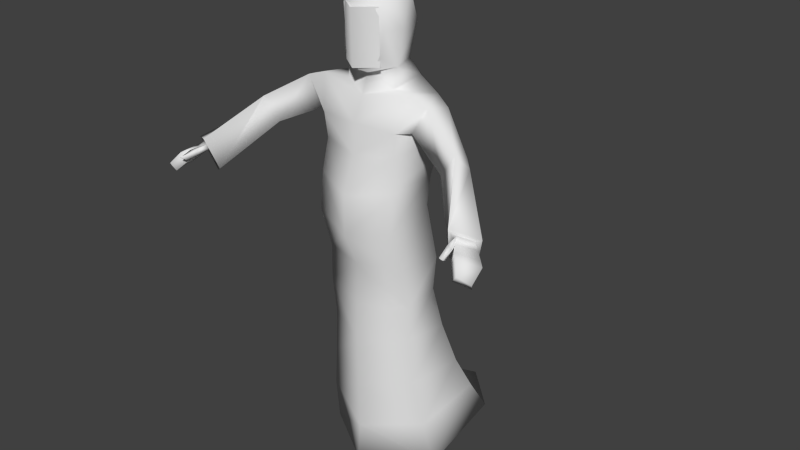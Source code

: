 # Source: drunk-lowpoly.blend  (saved by Blender 2.69.0; exported with 4.5.12 LTS)
import bpy
from mathutils import Matrix  # noqa: F401  (used for matrix-valued properties, if any)

bpy.ops.wm.read_factory_settings(use_empty=True)
scene = bpy.context.scene
scene.name = 'Scene'

# ---- collections
col_collection_1 = bpy.data.collections.new('Collection 1'); scene.collection.children.link(col_collection_1)

# ---- world
world_world = bpy.data.worlds.new('World'); scene.world = world_world
world_world.color = (0.05088, 0.05088, 0.05088)
world_world.use_sun_shadow = False
world_world.sun_shadow_jitter_overblur = 0.0
world_world.cycles.sampling_method = 'MANUAL'
world_world.cycles.sample_map_resolution = 256

# ---- meshes
me_plane_001 = bpy.data.meshes.new('Plane.001')
me_plane_001.from_pydata([(0.2416, -0.2254, 0.5011), (0.2821, -0.1947, 0.2706), (0.309, -0.1462, 0.02687), (0.2228, -0.2358, 0.7398), (0.2324, -0.2493, 0.9151), (0.2002, -0.2802, 1.121), (0.2059, -0.3364, 1.326), (0.2005, -0.3235, 1.512), (0.1897, -0.2943, 1.662), (0.2011, -0.3011, 1.78), (0.2439, -0.2474, 1.943), (0.3329, -0.2544, 1.912), (0.2473, -0.248, 1.779), (0.255, -0.08346, 1.911), (0.3556, -0.144, 1.891), (0.2797, -0.1465, 1.77), (0.2837, -0.08703, 1.735), (0.2544, -0.07984, 1.64), (0.2108, -0.07144, 1.518), (0.2003, -0.0804, 1.374), (0.2272, -0.04149, 1.102), (0.205, -0.03368, 0.9241), (0.2303, 0.008986, 0.7146), (0.2624, 0.08277, 0.4903), (0.2508, 0.231, 0.2599), (0.2592, 0.3532, 0.07049), (0.1329, -0.2063, 2.033), (0.1099, -0.09596, 2.043), (0.1279, -0.2194, 1.938), (0.1593, -0.08117, 1.973), (0.5398, -0.3373, 1.785), (0.4605, -0.3243, 1.677), (0.5455, -0.2623, 1.756), (0.4915, -0.2531, 1.681), (0.6943, -0.5779, 1.611), (0.6606, -0.5247, 1.455), (0.8044, -0.5048, 1.571), (0.748, -0.46, 1.401), (0.5783, -0.2885, 1.728), (0.5306, -0.292, 1.66), (0.1267, -0.06761, 2.204), (0.1188, -0.1017, 2.336), (0.1528, -0.1921, 2.197), (0.1192, -0.2031, 2.325), (0.09333, -0.2786, 2.286), (0.1084, -0.257, 2.195), (0.1037, -0.2666, 2.074), (0.09361, -0.2682, 2.037), (0.0937, -0.2745, 2.296), (0.7077, -0.5387, 1.572), (0.6991, -0.5408, 1.549), (0.7733, -0.5078, 1.556), (0.7499, -0.4871, 1.525), (0.7623, -0.6265, 1.553), (0.838, -0.5586, 1.517), (0.8159, -0.6824, 1.493), (0.8545, -0.6338, 1.447), (0.7131, -0.6032, 1.561), (0.7129, -0.6112, 1.535), (0.7344, -0.6833, 1.546), (0.722, -0.6637, 1.528), (0.7425, -0.6543, 1.524), (0.7347, -0.6163, 1.533), (0.7321, -0.5754, 1.561), (0.7496, -0.63, 1.504), (0.8077, -0.5599, 1.461), (0.8527, -0.6311, 1.429), (0.789, -0.6706, 1.459), (0.7476, -0.6766, 1.536), (0.7437, -0.6185, 1.556), (0.8018, -0.5294, 1.537), (0.716, -0.5683, 1.538), (0.7698, -0.5078, 1.506), (0.7842, -0.6449, 1.54), (0.8598, -0.577, 1.503), (-0.2416, -0.2254, 0.5011), (-0.2821, -0.1947, 0.2706), (-0.309, -0.1462, 0.02687), (-0.2228, -0.2358, 0.7398), (-0.2324, -0.2493, 0.9151), (-0.2002, -0.2802, 1.121), (-0.2059, -0.3364, 1.326), (-0.2005, -0.3235, 1.512), (-0.1897, -0.2943, 1.662), (-0.2011, -0.3011, 1.78), (-0.2439, -0.2474, 1.943), (-0.3329, -0.2544, 1.912), (-0.2473, -0.248, 1.779), (-0.255, -0.08346, 1.911), (-0.3556, -0.144, 1.891), (-0.2797, -0.1465, 1.77), (-0.2837, -0.08703, 1.735), (-0.2544, -0.07984, 1.64), (-0.2108, -0.07144, 1.518), (-0.2003, -0.0804, 1.374), (-0.2272, -0.04149, 1.102), (-0.205, -0.03368, 0.9241), (-0.2303, 0.008986, 0.7146), (-0.2624, 0.08277, 0.4903), (-0.2508, 0.231, 0.2599), (-0.2592, 0.3532, 0.07049), (-0.1329, -0.2063, 2.033), (-0.1099, -0.09596, 2.043), (-0.1279, -0.2194, 1.938), (-0.1593, -0.08117, 1.973), (-0.5398, -0.3373, 1.785), (-0.4605, -0.3243, 1.677), (-0.5455, -0.2623, 1.756), (-0.4915, -0.2531, 1.681), (-0.6943, -0.5779, 1.611), (-0.6606, -0.5247, 1.455), (-0.8044, -0.5048, 1.571), (-0.748, -0.46, 1.401), (-0.5783, -0.2885, 1.728), (-0.5306, -0.292, 1.66), (-0.1267, -0.06761, 2.204), (-0.1188, -0.1017, 2.336), (-0.1528, -0.1921, 2.197), (-0.1192, -0.2031, 2.325), (-0.09333, -0.2786, 2.286), (-0.1084, -0.257, 2.195), (-0.1037, -0.2666, 2.074), (-0.09361, -0.2682, 2.037), (-0.0937, -0.2745, 2.296), (-0.7077, -0.5387, 1.572), (-0.6991, -0.5408, 1.549), (-0.7733, -0.5078, 1.556), (-0.7499, -0.4871, 1.525), (-0.7623, -0.6265, 1.553), (-0.838, -0.5586, 1.517), (-0.8159, -0.6824, 1.493), (-0.8545, -0.6338, 1.447), (-0.7131, -0.6032, 1.561), (-0.7129, -0.6112, 1.535), (-0.7344, -0.6833, 1.546), (-0.722, -0.6637, 1.528), (-0.7425, -0.6543, 1.524), (-0.7347, -0.6163, 1.533), (-0.7321, -0.5754, 1.561), (-0.7496, -0.63, 1.504), (-0.8077, -0.5599, 1.461), (-0.8527, -0.6311, 1.429), (-0.789, -0.6706, 1.459), (-0.7476, -0.6766, 1.536), (-0.7437, -0.6185, 1.556), (-0.8018, -0.5294, 1.537), (-0.716, -0.5683, 1.538), (-0.7698, -0.5078, 1.506), (-0.7842, -0.6449, 1.54), (-0.8598, -0.577, 1.503), (0.0, -0.3362, 0.4606), (0.0, -0.3317, 0.2122), (0.0, -0.3405, 0.7089), (0.0, -0.3489, 0.02848), (0.0, -0.3329, 0.9028), (0.0, -0.3276, 1.105), (0.0, -0.4094, 1.282), (0.0, -0.4074, 1.477), (0.0, -0.3413, 1.648), (0.0, -0.3343, 1.79), (0.0, -0.2747, 1.902), (0.0, -0.008026, 1.806), (0.0, -0.05405, 1.893), (0.0, -0.008448, 1.682), (0.0, -0.01032, 1.566), (0.0, -0.01443, 1.352), (0.0, 0.03278, 1.114), (0.0, 0.04701, 0.9087), (0.0, 0.1035, 0.7167), (0.0, 0.1638, 0.4771), (0.0, 0.346, 0.2069), (0.0, 0.626, 0.01404), (0.0, -0.2385, 1.989), (0.0, -0.05779, 2.03), (0.0, -0.02052, 2.234), (0.0, -0.06539, 2.357), (0.0, -0.2039, 2.358), (0.0, -0.3098, 2.301), (0.0, -0.3129, 2.024), (0.0, -0.2964, 2.162), (0.0, -0.3425, 2.293), (0.0, -0.3363, 2.034)], [], [(150, 151, 1, 0), (151, 153, 2, 1), (0, 3, 152, 150), (152, 3, 4, 154), (4, 5, 155, 154), (156, 155, 5, 6), (156, 6, 7, 157), (157, 7, 8, 158), (158, 8, 9, 159), (159, 9, 10, 160), (9, 12, 11, 10), (11, 14, 13, 10), (9, 16, 15, 12), (161, 162, 13, 16), (13, 14, 15, 16), (161, 16, 17, 163), (163, 17, 18, 164), (19, 165, 164, 18), (20, 166, 165, 19), (21, 167, 166, 20), (22, 168, 167, 21), (23, 169, 168, 22), (25, 171, 170, 24), (24, 170, 169, 23), (2, 25, 24, 1), (1, 24, 23, 0), (0, 23, 22, 3), (3, 22, 21, 4), (4, 21, 20, 5), (5, 20, 19, 6), (6, 19, 18, 7), (7, 18, 17, 8), (8, 17, 16, 9), (29, 27, 26, 28), (13, 29, 28, 10), (12, 15, 33, 31), (15, 14, 32, 33), (14, 11, 30, 32), (11, 12, 31, 30), (31, 39, 37, 35), (39, 38, 36, 37), (38, 30, 34, 36), (30, 31, 35, 34), (33, 32, 38, 39), (32, 30, 38), (33, 39, 31), (175, 41, 40, 174), (27, 173, 174, 40), (26, 27, 40, 42), (41, 43, 42, 40), (175, 176, 43, 41), (42, 43, 44, 45), (43, 176, 177, 44), (26, 46, 178, 172), (26, 42, 45, 46), (178, 46, 45, 179), (44, 177, 179, 45), (180, 181, 47, 48), (35, 37, 52, 50), (37, 36, 51, 52), (36, 34, 49, 51), (34, 35, 50, 49), (70, 63, 53, 54), (74, 73, 55, 56), (50, 58, 57, 49), (58, 60, 59, 57), (58, 62, 61, 60), (52, 51, 70, 72), (57, 59, 68, 69), (72, 65, 64, 71), (52, 72, 71, 50), (72, 70, 54, 65), (64, 65, 66, 67), (56, 66, 65, 74), (55, 67, 66, 56), (55, 73, 64, 67), (60, 68, 59), (51, 49, 63, 70), (153, 171, 25, 2), (162, 173, 27, 29), (28, 26, 172, 160), (28, 160, 10), (29, 13, 162), (49, 57, 69, 63), (50, 71, 62, 58), (63, 69, 62, 71), (53, 63, 71, 64), (62, 69, 68, 61), (61, 68, 60), (64, 73, 53), (54, 53, 73, 74), (65, 54, 74), (150, 75, 76, 151), (151, 76, 77, 153), (75, 150, 152, 78), (152, 154, 79, 78), (79, 154, 155, 80), (156, 81, 80, 155), (156, 157, 82, 81), (157, 158, 83, 82), (158, 159, 84, 83), (159, 160, 85, 84), (84, 85, 86, 87), (86, 85, 88, 89), (84, 87, 90, 91), (161, 91, 88, 162), (88, 91, 90, 89), (161, 163, 92, 91), (163, 164, 93, 92), (94, 93, 164, 165), (95, 94, 165, 166), (96, 95, 166, 167), (97, 96, 167, 168), (98, 97, 168, 169), (100, 99, 170, 171), (99, 98, 169, 170), (77, 76, 99, 100), (76, 75, 98, 99), (75, 78, 97, 98), (78, 79, 96, 97), (79, 80, 95, 96), (80, 81, 94, 95), (81, 82, 93, 94), (82, 83, 92, 93), (83, 84, 91, 92), (104, 103, 101, 102), (88, 85, 103, 104), (87, 106, 108, 90), (90, 108, 107, 89), (89, 107, 105, 86), (86, 105, 106, 87), (106, 110, 112, 114), (114, 112, 111, 113), (113, 111, 109, 105), (105, 109, 110, 106), (108, 114, 113, 107), (107, 113, 105), (108, 106, 114), (175, 174, 115, 116), (102, 115, 174, 173), (101, 117, 115, 102), (116, 115, 117, 118), (175, 116, 118, 176), (117, 120, 119, 118), (118, 119, 177, 176), (101, 172, 178, 121), (101, 121, 120, 117), (178, 179, 120, 121), (119, 120, 179, 177), (180, 123, 122, 181), (110, 125, 127, 112), (112, 127, 126, 111), (111, 126, 124, 109), (109, 124, 125, 110), (145, 129, 128, 138), (149, 131, 130, 148), (125, 124, 132, 133), (133, 132, 134, 135), (133, 135, 136, 137), (127, 147, 145, 126), (132, 144, 143, 134), (147, 146, 139, 140), (127, 125, 146, 147), (147, 140, 129, 145), (139, 142, 141, 140), (131, 149, 140, 141), (130, 131, 141, 142), (130, 142, 139, 148), (135, 134, 143), (126, 145, 138, 124), (153, 77, 100, 171), (162, 104, 102, 173), (103, 160, 172, 101), (103, 85, 160), (104, 162, 88), (124, 138, 144, 132), (125, 133, 137, 146), (138, 146, 137, 144), (128, 139, 146, 138), (137, 136, 143, 144), (136, 135, 143), (139, 128, 148), (129, 149, 148, 128), (140, 149, 129)])
me_plane_001.polygons.foreach_set('use_smooth', [True] * 184)
_uv = me_plane_001.uv_layers.new(name='UVMap')
_uv.uv.foreach_set('vector', [0.0, 0.0, 0.0, 1.0, 1.0, 1.0, 1.0, 0.0, 0.0, 0.0, 0.0, 1.0, 1.0, 1.0, 1.0, 0.0, 0.0, 0.0, 0.0, 1.0, 1.0, 1.0, 1.0, 0.0, 0.0, 0.0, 0.0, 1.0, 1.0, 1.0, 1.0, 0.0, 0.0, 0.0, 0.0, 1.0, 1.0, 1.0, 1.0, 0.0, 0.0, 0.0, 0.0, 1.0, 1.0, 1.0, 1.0, 0.0, 0.0, 0.0, 0.0, 1.0, 1.0, 1.0, 1.0, 0.0, 0.0, 0.0, 0.0, 1.0, 1.0, 1.0, 1.0, 0.0, 0.0, 0.0, 0.0, 1.0, 1.0, 1.0, 1.0, 0.0, 0.0, 0.0, 0.0, 1.0, 1.0, 1.0, 1.0, 0.0, 0.0, 0.0, 0.0, 1.0, 1.0, 1.0, 1.0, 0.0, 0.0, 0.0, 0.0, 1.0, 1.0, 1.0, 1.0, 0.0, 0.0, 0.0, 0.0, 1.0, 1.0, 1.0, 1.0, 0.0, 0.0, 0.0, 0.0, 1.0, 1.0, 1.0, 1.0, 0.0, 0.0, 0.0, 0.0, 1.0, 1.0, 1.0, 1.0, 0.0, 0.0, 0.0, 0.0, 1.0, 1.0, 1.0, 1.0, 0.0, 0.0, 0.0, 0.0, 1.0, 1.0, 1.0, 1.0, 0.0, 0.0, 0.0, 0.0, 1.0, 1.0, 1.0, 1.0, 0.0, 0.0, 0.0, 0.0, 1.0, 1.0, 1.0, 1.0, 0.0, 0.0, 0.0, 0.0, 1.0, 1.0, 1.0, 1.0, 0.0, 0.0, 0.0, 0.0, 1.0, 1.0, 1.0, 1.0, 0.0, 0.0, 0.0, 0.0, 1.0, 1.0, 1.0, 1.0, 0.0, 0.0, 0.0, 1.0, 0.0, 1.0, 1.0, 0.0, 1.0, 0.0, 0.0, 0.0, 1.0, 1.0, 1.0, 1.0, 0.0, 0.0, 0.0, 0.0, 1.0, 1.0, 1.0, 1.0, 0.0, 0.0, 0.0, 0.0, 1.0, 1.0, 1.0, 1.0, 0.0, 0.0, 0.0, 0.0, 1.0, 1.0, 1.0, 1.0, 0.0, 0.0, 0.0, 0.0, 1.0, 1.0, 1.0, 1.0, 0.0, 0.0, 0.0, 0.0, 1.0, 1.0, 1.0, 1.0, 0.0, 0.0, 0.0, 0.0, 1.0, 1.0, 1.0, 1.0, 0.0, 0.0, 0.0, 0.0, 1.0, 1.0, 1.0, 1.0, 0.0, 0.0, 0.0, 0.0, 1.0, 1.0, 1.0, 1.0, 0.0, 0.0, 0.0, 0.0, 1.0, 1.0, 1.0, 1.0, 0.0, 0.0, 0.0, 0.0, 0.0, 0.0, 0.0, 1.0, 1.0, 0.0, 0.0, 1.0, 1.0, 0.0, 0.0, 1.0, 1.0, 1.0, 0.0, 1.0, 1.0, 1.0, 1.0, 1.0, 0.0, 1.0, 1.0, 0.0, 1.0, 0.0, 1.0, 1.0, 1.0, 0.0, 1.0, 0.0, 0.0, 0.0, 0.0, 0.0, 1.0, 1.0, 1.0, 0.0, 1.0, 0.0, 1.0, 1.0, 1.0, 1.0, 0.0, 1.0, 1.0, 1.0, 1.0, 1.0, 0.0, 1.0, 1.0, 0.0, 1.0, 0.0, 1.0, 1.0, 1.0, 0.0, 1.0, 0.0, 0.0, 0.0, 0.0, 0.0, 1.0, 1.0, 1.0, 0.0, 1.0, 0.0, 1.0, 1.0, 1.0, 0.0, 0.0, 0.0, 1.0, 0.0, 0.0, 1.0, 1.0, 0.0, 1.0, 0.0, 0.0, 0.0, 1.0, 1.0, 1.0, 1.0, 0.0, 1.0, 1.0, 0.0, 0.0, 0.0, 0.0, 0.0, 0.0, 0.0, 0.0, 0.0, 0.0, 0.0, 0.0, 0.0, 0.0, 0.0, 0.0, 0.0, 0.0, 0.0, 0.0, 0.0, 0.0, 0.0, 0.0, 0.0, 0.0, 0.0, 0.0, 0.0, 0.0, 0.0, 0.0, 0.0, 0.0, 0.0, 0.0, 0.0, 0.0, 0.0, 0.0, 0.0, 0.0, 0.0, 0.0, 0.0, 0.0, 0.0, 0.0, 0.0, 0.0, 0.0, 0.0, 0.0, 0.0, 0.0, 0.0, 0.0, 0.0, 0.0, 0.0, 0.0, 0.0, 0.0, 0.0, 0.0, 0.0, 0.0, 0.0, 0.0, 0.0, 0.0, 0.0, 0.0, 0.0, 0.0, 0.0, 0.0, 0.0, 0.0, 0.0, 0.0, 0.0, 0.0, 0.0, 0.0, 0.0, 0.0, 0.0, 0.4921, 0.9999, 0.4921, 0.002227, 0.977, 9.556e-05, 0.977, 0.9978, 1.0, 0.0, 1.0, 1.0, 1.0, 1.0, 1.0, 0.0, 1.0, 1.0, 0.0, 1.0, 0.0, 1.0, 1.0, 1.0, 0.0, 1.0, 0.0, 0.0, 0.0, 0.0, 0.0, 1.0, 1.0, 1.0, 0.0, 1.0, 0.0, 1.0, 1.0, 1.0, 0.0, 0.0, 0.0, 0.0, 0.0, 0.0, 0.0, 0.0, 0.0, 0.0, 0.0, 0.0, 0.0, 0.0, 0.0, 0.0, 0.0, 0.0, 0.0, 0.0, 0.0, 0.0, 0.0, 1.0, 0.0, 0.0, 0.0, 0.0, 0.0, 0.0, 0.0, 0.0, 0.0, 0.0, 0.0, 0.0, 0.0, 0.0, 0.0, 0.0, 0.0, 0.0, 0.0, 1.0, 0.0, 0.5, 0.0, 0.0, 0.0, 0.0, 0.0, 0.0, 0.0, 0.0, 0.0, 0.0, 0.0, 0.0, 0.0, 0.0, 0.0, 0.0, 0.5, 0.5, 0.0, 0.0, 0.0, 0.0, 0.5, 0.5, 1.0, 1.0, 0.0, 0.0, 0.0, 0.5, 0.0, 0.0, 0.0, 0.0, 0.0, 0.0, 0.0, 0.0, 0.0, 0.0, 0.0, 0.0, 0.0, 0.0, 0.0, 0.0, 0.0, 0.0, 0.0, 0.0, 0.0, 0.0, 0.0, 0.0, 0.0, 0.0, 0.0, 0.0, 0.0, 0.0, 0.0, 0.0, 0.0, 0.0, 0.0, 0.0, 0.0, 0.0, 0.0, 0.0, 0.0, 0.0, 0.0, 0.0, 0.0, 0.0, 0.0, 0.0, 0.0, 0.0, 0.0, 0.0, 0.0, 0.0, 0.0, 0.0, 0.0, 1.0, 0.0, 0.0, 0.0, 0.0, 0.0, 0.0, 0.0, 1.0, 0.0, 0.0, 0.0, 0.0, 0.0, 0.0, 1.0, 1.0, 0.0, 0.0, 1.0, 1.0, 0.0, 0.0, 0.0, 0.0, 0.0, 0.0, 0.0, 1.0, 0.0, 0.0, 0.0, 0.0, 0.0, 0.0, 0.0, 0.0, 0.5, 0.5, 0.0, 0.0, 0.0, 0.0, 0.0, 0.0, 0.0, 0.0, 0.0, 0.0, 0.0, 0.0, 0.0, 0.0, 0.0, 0.0, 0.0, 0.0, 0.0, 0.0, 0.0, 0.0, 0.0, 0.0, 0.0, 0.0, 0.0, 0.0, 0.0, 0.0, 0.0, 0.0, 0.0, 0.0, 0.0, 0.0, 0.0, 0.0, 0.0, 0.0, 0.0, 0.0, 0.0, 0.0, 0.0, 0.0, 0.0, 0.0, 0.0, 0.0, 0.0, 0.0, 0.0, 0.0, 0.0, 0.0, 0.0, 0.0, 1.0, 0.0, 1.0, 1.0, 0.0, 1.0, 0.0, 0.0, 1.0, 0.0, 1.0, 1.0, 0.0, 1.0, 0.0, 0.0, 1.0, 0.0, 1.0, 1.0, 0.0, 1.0, 0.0, 0.0, 1.0, 0.0, 1.0, 1.0, 0.0, 1.0, 0.0, 0.0, 1.0, 0.0, 1.0, 1.0, 0.0, 1.0, 0.0, 0.0, 1.0, 0.0, 1.0, 1.0, 0.0, 1.0, 0.0, 0.0, 1.0, 0.0, 1.0, 1.0, 0.0, 1.0, 0.0, 0.0, 1.0, 0.0, 1.0, 1.0, 0.0, 1.0, 0.0, 0.0, 1.0, 0.0, 1.0, 1.0, 0.0, 1.0, 0.0, 0.0, 1.0, 0.0, 1.0, 1.0, 0.0, 1.0, 0.0, 0.0, 1.0, 0.0, 1.0, 1.0, 0.0, 1.0, 0.0, 0.0, 1.0, 0.0, 1.0, 1.0, 0.0, 1.0, 0.0, 0.0, 1.0, 0.0, 1.0, 1.0, 0.0, 1.0, 0.0, 0.0, 1.0, 0.0, 1.0, 1.0, 0.0, 1.0, 0.0, 0.0, 1.0, 0.0, 1.0, 1.0, 0.0, 1.0, 0.0, 0.0, 1.0, 0.0, 1.0, 1.0, 0.0, 1.0, 0.0, 0.0, 1.0, 0.0, 1.0, 1.0, 0.0, 1.0, 0.0, 0.0, 1.0, 0.0, 1.0, 1.0, 0.0, 1.0, 0.0, 0.0, 1.0, 0.0, 1.0, 1.0, 0.0, 1.0, 0.0, 0.0, 1.0, 0.0, 1.0, 1.0, 0.0, 1.0, 0.0, 0.0, 1.0, 0.0, 1.0, 1.0, 0.0, 1.0, 0.0, 0.0, 1.0, 0.0, 1.0, 1.0, 0.0, 1.0, 0.0, 0.0, 0.0, 1.0, 1.0, 1.0, 1.0, 0.0, 0.0, 0.0, 1.0, 0.0, 1.0, 1.0, 0.0, 1.0, 0.0, 0.0, 1.0, 0.0, 1.0, 1.0, 0.0, 1.0, 0.0, 0.0, 1.0, 0.0, 1.0, 1.0, 0.0, 1.0, 0.0, 0.0, 1.0, 0.0, 1.0, 1.0, 0.0, 1.0, 0.0, 0.0, 1.0, 0.0, 1.0, 1.0, 0.0, 1.0, 0.0, 0.0, 1.0, 0.0, 1.0, 1.0, 0.0, 1.0, 0.0, 0.0, 1.0, 0.0, 1.0, 1.0, 0.0, 1.0, 0.0, 0.0, 1.0, 0.0, 1.0, 1.0, 0.0, 1.0, 0.0, 0.0, 1.0, 0.0, 1.0, 1.0, 0.0, 1.0, 0.0, 0.0, 1.0, 0.0, 1.0, 1.0, 0.0, 1.0, 0.0, 0.0, 1.0, 1.0, 0.0, 0.0, 0.0, 0.0, 0.0, 0.0, 1.0, 1.0, 0.0, 0.0, 1.0, 1.0, 1.0, 0.0, 1.0, 0.0, 1.0, 1.0, 1.0, 1.0, 1.0, 1.0, 1.0, 1.0, 0.0, 1.0, 0.0, 1.0, 0.0, 1.0, 0.0, 1.0, 0.0, 0.0, 0.0, 0.0, 1.0, 1.0, 1.0, 1.0, 0.0, 1.0, 0.0, 1.0, 1.0, 0.0, 1.0, 0.0, 1.0, 1.0, 1.0, 1.0, 1.0, 1.0, 1.0, 1.0, 0.0, 1.0, 0.0, 1.0, 0.0, 1.0, 0.0, 1.0, 0.0, 0.0, 0.0, 0.0, 1.0, 1.0, 1.0, 1.0, 0.0, 1.0, 0.0, 1.0, 0.0, 0.0, 1.0, 1.0, 0.0, 0.0, 0.0, 1.0, 0.0, 1.0, 0.0, 1.0, 0.0, 0.0, 1.0, 1.0, 1.0, 1.0, 1.0, 0.0, 0.0, 0.0, 0.0, 0.0, 0.0, 0.0, 0.0, 0.0, 0.0, 0.0, 0.0, 0.0, 0.0, 0.0, 0.0, 0.0, 0.0, 0.0, 0.0, 0.0, 0.0, 0.0, 0.0, 0.0, 0.0, 0.0, 0.0, 0.0, 0.0, 0.0, 0.0, 0.0, 0.0, 0.0, 0.0, 0.0, 0.0, 0.0, 0.0, 0.0, 0.0, 0.0, 0.0, 0.0, 0.0, 0.0, 0.0, 0.0, 0.0, 0.0, 0.0, 0.0, 0.0, 0.0, 0.0, 0.0, 0.0, 0.0, 0.0, 0.0, 0.0, 0.0, 0.0, 0.0, 0.0, 0.0, 0.0, 0.0, 0.0, 0.0, 0.0, 0.0, 0.0, 0.0, 0.0, 0.0, 0.0, 0.0, 0.0, 0.0, 0.0, 0.0, 0.0, 0.0, 0.0, 0.0, 0.0, 0.0, 0.4921, 0.9999, 0.977, 0.9978, 0.977, 9.556e-05, 0.4921, 0.002227, 1.0, 0.0, 1.0, 0.0, 1.0, 1.0, 1.0, 1.0, 1.0, 1.0, 1.0, 1.0, 0.0, 1.0, 0.0, 1.0, 0.0, 1.0, 0.0, 1.0, 0.0, 0.0, 0.0, 0.0, 1.0, 1.0, 1.0, 1.0, 0.0, 1.0, 0.0, 1.0, 0.0, 0.0, 0.0, 0.0, 0.0, 0.0, 0.0, 0.0, 0.0, 0.0, 0.0, 0.0, 0.0, 0.0, 0.0, 0.0, 0.0, 0.0, 0.0, 1.0, 0.0, 0.0, 0.0, 0.0, 0.0, 0.0, 0.0, 0.0, 0.0, 0.0, 0.0, 0.0, 0.0, 0.0, 0.0, 0.0, 0.0, 0.0, 0.0, 0.0, 0.0, 0.0, 0.0, 0.0, 0.0, 0.5, 0.0, 1.0, 0.0, 0.0, 0.0, 0.0, 0.0, 0.0, 0.0, 0.0, 0.0, 0.0, 0.5, 0.5, 0.0, 0.0, 0.0, 0.0, 0.0, 0.0, 1.0, 1.0, 0.5, 0.5, 0.0, 0.0, 0.0, 0.0, 0.0, 0.0, 0.0, 0.0, 0.0, 0.5, 0.0, 0.0, 0.0, 0.0, 0.0, 0.0, 0.0, 0.0, 0.0, 0.0, 0.0, 0.0, 0.0, 0.0, 0.0, 0.0, 0.0, 0.0, 0.0, 0.0, 0.0, 0.0, 0.0, 0.0, 0.0, 0.0, 0.0, 0.0, 0.0, 0.0, 0.0, 0.0, 0.0, 0.0, 0.0, 0.0, 0.0, 0.0, 0.0, 0.0, 0.0, 0.0, 0.0, 0.0, 0.0, 0.0, 0.0, 0.0, 0.0, 1.0, 0.0, 0.0, 0.0, 0.0, 0.0, 0.0, 0.0, 1.0, 0.0, 0.0, 0.0, 0.0, 0.0, 0.0, 1.0, 1.0, 0.0, 0.0, 0.0, 0.0, 0.0, 0.0, 0.0, 0.0, 1.0, 1.0, 0.0, 0.0, 0.0, 1.0, 0.0, 0.0, 0.0, 0.0, 0.0, 0.0, 0.0, 0.0, 0.0, 0.0, 0.5, 0.5, 0.0, 0.0, 0.0, 0.0, 0.0, 0.0, 0.0, 0.0, 0.0, 0.0, 0.0, 0.0, 0.0, 0.0, 0.0, 0.0, 0.0, 0.0, 0.0, 0.0, 0.0, 0.0, 0.0, 0.0, 0.0, 0.0, 0.0, 0.0, 0.0, 0.0, 0.0, 0.0, 0.0, 0.0, 0.0, 0.0, 0.0, 0.0, 0.0, 0.0, 0.0, 0.0, 0.0, 0.0, 0.0, 0.0, 0.0, 0.0, 0.0, 0.0, 0.0, 0.0, 0.0, 0.0, 0.0, 0.0])
_ca = me_plane_001.color_attributes.new('Col', 'BYTE_COLOR', 'CORNER')
_ca.data.foreach_set('color', [1.0, 1.0, 1.0, 1.0, 1.0, 1.0, 1.0, 1.0, 1.0, 1.0, 1.0, 1.0, 1.0, 1.0, 1.0, 1.0, 1.0, 1.0, 1.0, 1.0, 1.0, 1.0, 1.0, 1.0, 1.0, 1.0, 1.0, 1.0, 1.0, 1.0, 1.0, 1.0, 1.0, 1.0, 1.0, 1.0, 1.0, 1.0, 1.0, 1.0, 1.0, 1.0, 1.0, 1.0, 1.0, 1.0, 1.0, 1.0, 1.0, 1.0, 1.0, 1.0, 1.0, 1.0, 1.0, 1.0, 1.0, 1.0, 1.0, 1.0, 1.0, 1.0, 1.0, 1.0, 1.0, 1.0, 1.0, 1.0, 1.0, 1.0, 1.0, 1.0, 1.0, 1.0, 1.0, 1.0, 1.0, 1.0, 1.0, 1.0, 1.0, 1.0, 1.0, 1.0, 1.0, 1.0, 1.0, 1.0, 1.0, 1.0, 1.0, 1.0, 1.0, 1.0, 1.0, 1.0, 1.0, 1.0, 1.0, 1.0, 1.0, 1.0, 1.0, 1.0, 1.0, 1.0, 1.0, 1.0, 1.0, 1.0, 1.0, 1.0, 1.0, 1.0, 1.0, 1.0, 1.0, 1.0, 1.0, 1.0, 1.0, 1.0, 1.0, 1.0, 1.0, 1.0, 1.0, 1.0, 1.0, 1.0, 1.0, 1.0, 1.0, 1.0, 1.0, 1.0, 1.0, 1.0, 1.0, 1.0, 1.0, 1.0, 1.0, 1.0, 1.0, 1.0, 1.0, 1.0, 1.0, 1.0, 1.0, 1.0, 1.0, 1.0, 1.0, 1.0, 1.0, 1.0, 1.0, 1.0, 1.0, 1.0, 1.0, 1.0, 1.0, 1.0, 1.0, 1.0, 1.0, 1.0, 1.0, 1.0, 1.0, 1.0, 1.0, 1.0, 1.0, 1.0, 1.0, 1.0, 1.0, 1.0, 1.0, 1.0, 1.0, 1.0, 1.0, 1.0, 1.0, 1.0, 1.0, 1.0, 1.0, 1.0, 1.0, 1.0, 1.0, 1.0, 1.0, 1.0, 1.0, 1.0, 1.0, 1.0, 1.0, 1.0, 1.0, 1.0, 1.0, 1.0, 1.0, 1.0, 1.0, 1.0, 1.0, 1.0, 1.0, 1.0, 1.0, 1.0, 1.0, 1.0, 1.0, 1.0, 1.0, 1.0, 1.0, 1.0, 1.0, 1.0, 1.0, 1.0, 1.0, 1.0, 1.0, 1.0, 1.0, 1.0, 1.0, 1.0, 1.0, 1.0, 1.0, 1.0, 1.0, 1.0, 1.0, 1.0, 1.0, 1.0, 1.0, 1.0, 1.0, 1.0, 1.0, 1.0, 1.0, 1.0, 1.0, 1.0, 1.0, 1.0, 1.0, 1.0, 1.0, 1.0, 1.0, 1.0, 1.0, 1.0, 1.0, 1.0, 1.0, 1.0, 1.0, 1.0, 1.0, 1.0, 1.0, 1.0, 1.0, 1.0, 1.0, 1.0, 1.0, 1.0, 1.0, 1.0, 1.0, 1.0, 1.0, 1.0, 1.0, 1.0, 1.0, 1.0, 1.0, 1.0, 1.0, 1.0, 1.0, 1.0, 1.0, 1.0, 1.0, 1.0, 1.0, 1.0, 1.0, 1.0, 1.0, 1.0, 1.0, 1.0, 1.0, 1.0, 1.0, 1.0, 1.0, 1.0, 1.0, 1.0, 1.0, 1.0, 1.0, 1.0, 1.0, 1.0, 1.0, 1.0, 1.0, 1.0, 1.0, 1.0, 1.0, 1.0, 1.0, 1.0, 1.0, 1.0, 1.0, 1.0, 1.0, 1.0, 1.0, 1.0, 1.0, 1.0, 1.0, 1.0, 1.0, 1.0, 1.0, 1.0, 1.0, 1.0, 1.0, 1.0, 1.0, 1.0, 1.0, 1.0, 1.0, 1.0, 1.0, 1.0, 1.0, 1.0, 1.0, 1.0, 1.0, 1.0, 1.0, 1.0, 1.0, 1.0, 1.0, 1.0, 1.0, 1.0, 1.0, 1.0, 1.0, 1.0, 1.0, 1.0, 1.0, 1.0, 1.0, 1.0, 1.0, 1.0, 1.0, 1.0, 1.0, 1.0, 1.0, 1.0, 1.0, 1.0, 1.0, 1.0, 1.0, 1.0, 1.0, 1.0, 1.0, 1.0, 1.0, 1.0, 1.0, 1.0, 1.0, 1.0, 1.0, 1.0, 1.0, 1.0, 1.0, 1.0, 1.0, 1.0, 1.0, 1.0, 1.0, 1.0, 1.0, 1.0, 1.0, 1.0, 1.0, 1.0, 1.0, 1.0, 1.0, 1.0, 1.0, 1.0, 1.0, 1.0, 1.0, 1.0, 1.0, 1.0, 1.0, 1.0, 1.0, 1.0, 1.0, 1.0, 1.0, 1.0, 1.0, 1.0, 1.0, 1.0, 1.0, 1.0, 1.0, 1.0, 1.0, 1.0, 1.0, 1.0, 1.0, 1.0, 1.0, 1.0, 1.0, 1.0, 1.0, 1.0, 1.0, 1.0, 1.0, 1.0, 1.0, 1.0, 1.0, 1.0, 1.0, 1.0, 1.0, 1.0, 1.0, 1.0, 1.0, 1.0, 1.0, 1.0, 1.0, 1.0, 1.0, 1.0, 1.0, 1.0, 1.0, 1.0, 1.0, 1.0, 1.0, 1.0, 1.0, 1.0, 1.0, 1.0, 1.0, 1.0, 1.0, 1.0, 1.0, 1.0, 1.0, 1.0, 1.0, 1.0, 1.0, 1.0, 1.0, 1.0, 1.0, 1.0, 1.0, 1.0, 1.0, 1.0, 1.0, 1.0, 1.0, 1.0, 1.0, 1.0, 1.0, 1.0, 1.0, 1.0, 1.0, 1.0, 1.0, 1.0, 1.0, 1.0, 1.0, 1.0, 1.0, 1.0, 1.0, 1.0, 1.0, 1.0, 1.0, 1.0, 1.0, 1.0, 1.0, 1.0, 1.0, 1.0, 1.0, 1.0, 1.0, 1.0, 1.0, 1.0, 1.0, 1.0, 1.0, 1.0, 1.0, 1.0, 1.0, 1.0, 1.0, 1.0, 1.0, 1.0, 1.0, 1.0, 1.0, 1.0, 1.0, 1.0, 1.0, 1.0, 1.0, 1.0, 1.0, 1.0, 1.0, 1.0, 1.0, 1.0, 1.0, 1.0, 1.0, 1.0, 1.0, 1.0, 1.0, 1.0, 1.0, 1.0, 1.0, 1.0, 1.0, 1.0, 1.0, 1.0, 1.0, 1.0, 1.0, 1.0, 1.0, 1.0, 1.0, 1.0, 1.0, 1.0, 1.0, 1.0, 1.0, 1.0, 1.0, 1.0, 1.0, 1.0, 1.0, 1.0, 1.0, 1.0, 1.0, 1.0, 1.0, 1.0, 1.0, 1.0, 1.0, 1.0, 1.0, 1.0, 1.0, 1.0, 1.0, 1.0, 1.0, 1.0, 1.0, 1.0, 1.0, 1.0, 1.0, 1.0, 1.0, 1.0, 1.0, 1.0, 1.0, 1.0, 1.0, 1.0, 1.0, 1.0, 1.0, 1.0, 1.0, 1.0, 1.0, 1.0, 1.0, 1.0, 1.0, 1.0, 1.0, 1.0, 1.0, 1.0, 1.0, 1.0, 1.0, 1.0, 1.0, 1.0, 1.0, 1.0, 1.0, 1.0, 1.0, 1.0, 1.0, 1.0, 1.0, 1.0, 1.0, 1.0, 1.0, 1.0, 1.0, 1.0, 1.0, 1.0, 1.0, 1.0, 1.0, 1.0, 1.0, 1.0, 1.0, 1.0, 1.0, 1.0, 1.0, 1.0, 1.0, 1.0, 1.0, 1.0, 1.0, 1.0, 1.0, 1.0, 1.0, 1.0, 1.0, 1.0, 1.0, 1.0, 1.0, 1.0, 1.0, 1.0, 1.0, 1.0, 1.0, 1.0, 1.0, 1.0, 1.0, 1.0, 1.0, 1.0, 1.0, 1.0, 1.0, 1.0, 1.0, 1.0, 1.0, 1.0, 1.0, 1.0, 1.0, 1.0, 1.0, 1.0, 1.0, 1.0, 1.0, 1.0, 1.0, 1.0, 1.0, 1.0, 1.0, 1.0, 1.0, 1.0, 1.0, 1.0, 1.0, 1.0, 1.0, 1.0, 1.0, 1.0, 1.0, 1.0, 1.0, 1.0, 1.0, 1.0, 1.0, 1.0, 1.0, 1.0, 1.0, 1.0, 1.0, 1.0, 1.0, 1.0, 1.0, 1.0, 1.0, 1.0, 1.0, 1.0, 1.0, 1.0, 1.0, 1.0, 1.0, 1.0, 1.0, 1.0, 1.0, 1.0, 1.0, 1.0, 1.0, 1.0, 1.0, 1.0, 1.0, 1.0, 1.0, 1.0, 1.0, 1.0, 1.0, 1.0, 1.0, 1.0, 1.0, 1.0, 1.0, 1.0, 1.0, 1.0, 1.0, 1.0, 1.0, 1.0, 1.0, 1.0, 1.0, 1.0, 1.0, 1.0, 1.0, 1.0, 1.0, 1.0, 1.0, 1.0, 1.0, 1.0, 1.0, 1.0, 1.0, 1.0, 1.0, 1.0, 1.0, 1.0, 1.0, 1.0, 1.0, 1.0, 1.0, 1.0, 1.0, 1.0, 1.0, 1.0, 1.0, 1.0, 1.0, 1.0, 1.0, 1.0, 1.0, 1.0, 1.0, 1.0, 1.0, 1.0, 1.0, 1.0, 1.0, 1.0, 1.0, 1.0, 1.0, 1.0, 1.0, 1.0, 1.0, 1.0, 1.0, 1.0, 1.0, 1.0, 1.0, 1.0, 1.0, 1.0, 1.0, 1.0, 1.0, 1.0, 1.0, 1.0, 1.0, 1.0, 1.0, 1.0, 1.0, 1.0, 1.0, 1.0, 1.0, 1.0, 1.0, 1.0, 1.0, 1.0, 1.0, 1.0, 1.0, 1.0, 1.0, 1.0, 1.0, 1.0, 1.0, 1.0, 1.0, 1.0, 1.0, 1.0, 1.0, 1.0, 1.0, 1.0, 1.0, 1.0, 1.0, 1.0, 1.0, 1.0, 1.0, 1.0, 1.0, 1.0, 1.0, 1.0, 1.0, 1.0, 1.0, 1.0, 1.0, 1.0, 1.0, 1.0, 1.0, 1.0, 1.0, 1.0, 1.0, 1.0, 1.0, 1.0, 1.0, 1.0, 1.0, 1.0, 1.0, 1.0, 1.0, 1.0, 1.0, 1.0, 1.0, 1.0, 1.0, 1.0, 1.0, 1.0, 1.0, 1.0, 1.0, 1.0, 1.0, 1.0, 1.0, 1.0, 1.0, 1.0, 1.0, 1.0, 1.0, 1.0, 1.0, 1.0, 1.0, 1.0, 1.0, 1.0, 1.0, 1.0, 1.0, 1.0, 1.0, 1.0, 1.0, 1.0, 1.0, 1.0, 1.0, 1.0, 1.0, 1.0, 1.0, 1.0, 1.0, 1.0, 1.0, 1.0, 1.0, 1.0, 1.0, 1.0, 1.0, 1.0, 1.0, 1.0, 1.0, 1.0, 1.0, 1.0, 1.0, 1.0, 1.0, 1.0, 1.0, 1.0, 1.0, 1.0, 1.0, 1.0, 1.0, 1.0, 1.0, 1.0, 1.0, 1.0, 1.0, 1.0, 1.0, 1.0, 1.0, 1.0, 1.0, 1.0, 1.0, 1.0, 1.0, 1.0, 1.0, 1.0, 1.0, 1.0, 1.0, 1.0, 1.0, 1.0, 1.0, 1.0, 1.0, 1.0, 1.0, 1.0, 1.0, 1.0, 1.0, 1.0, 1.0, 1.0, 1.0, 1.0, 1.0, 1.0, 1.0, 1.0, 1.0, 1.0, 1.0, 1.0, 1.0, 1.0, 1.0, 1.0, 1.0, 1.0, 1.0, 1.0, 1.0, 1.0, 1.0, 1.0, 1.0, 1.0, 1.0, 1.0, 1.0, 1.0, 1.0, 1.0, 1.0, 1.0, 1.0, 1.0, 1.0, 1.0, 1.0, 1.0, 1.0, 1.0, 1.0, 1.0, 1.0, 1.0, 1.0, 1.0, 1.0, 1.0, 1.0, 1.0, 1.0, 1.0, 1.0, 1.0, 1.0, 1.0, 1.0, 1.0, 1.0, 1.0, 1.0, 1.0, 1.0, 1.0, 1.0, 1.0, 1.0, 1.0, 1.0, 1.0, 1.0, 1.0, 1.0, 1.0, 1.0, 1.0, 1.0, 1.0, 1.0, 1.0, 1.0, 1.0, 1.0, 1.0, 1.0, 1.0, 1.0, 1.0, 1.0, 1.0, 1.0, 1.0, 1.0, 1.0, 1.0, 1.0, 1.0, 1.0, 1.0, 1.0, 1.0, 1.0, 1.0, 1.0, 1.0, 1.0, 1.0, 1.0, 1.0, 1.0, 1.0, 1.0, 1.0, 1.0, 1.0, 1.0, 1.0, 1.0, 1.0, 1.0, 1.0, 1.0, 1.0, 1.0, 1.0, 1.0, 1.0, 1.0, 1.0, 1.0, 1.0, 1.0, 1.0, 1.0, 1.0, 1.0, 1.0, 1.0, 1.0, 1.0, 1.0, 1.0, 1.0, 1.0, 1.0, 1.0, 1.0, 1.0, 1.0, 1.0, 1.0, 1.0, 1.0, 1.0, 1.0, 1.0, 1.0, 1.0, 1.0, 1.0, 1.0, 1.0, 1.0, 1.0, 1.0, 1.0, 1.0, 1.0, 1.0, 1.0, 1.0, 1.0, 1.0, 1.0, 1.0, 1.0, 1.0, 1.0, 1.0, 1.0, 1.0, 1.0, 1.0, 1.0, 1.0, 1.0, 1.0, 1.0, 1.0, 1.0, 1.0, 1.0, 1.0, 1.0, 1.0, 1.0, 1.0, 1.0, 1.0, 1.0, 1.0, 1.0, 1.0, 1.0, 1.0, 1.0, 1.0, 1.0, 1.0, 1.0, 1.0, 1.0, 1.0, 1.0, 1.0, 1.0, 1.0, 1.0, 1.0, 1.0, 1.0, 1.0, 1.0, 1.0, 1.0, 1.0, 1.0, 1.0, 1.0, 1.0, 1.0, 1.0, 1.0, 1.0, 1.0, 1.0, 1.0, 1.0, 1.0, 1.0, 1.0, 1.0, 1.0, 1.0, 1.0, 1.0, 1.0, 1.0, 1.0, 1.0, 1.0, 1.0, 1.0, 1.0, 1.0, 1.0, 1.0, 1.0, 1.0, 1.0, 1.0, 1.0, 1.0, 1.0, 1.0, 1.0, 1.0, 1.0, 1.0, 1.0, 1.0, 1.0, 1.0, 1.0, 1.0, 1.0, 1.0, 1.0, 1.0, 1.0, 1.0, 1.0, 1.0, 1.0, 1.0, 1.0, 1.0, 1.0, 1.0, 1.0, 1.0, 1.0, 1.0, 1.0, 1.0, 1.0, 1.0, 1.0, 1.0, 1.0, 1.0, 1.0, 1.0, 1.0, 1.0, 1.0, 1.0, 1.0, 1.0, 1.0, 1.0, 1.0, 1.0, 1.0, 1.0, 1.0, 1.0, 1.0, 1.0, 1.0, 1.0, 1.0, 1.0, 1.0, 1.0, 1.0, 1.0, 1.0, 1.0, 1.0, 1.0, 1.0, 1.0, 1.0, 1.0, 1.0, 1.0, 1.0, 1.0, 1.0, 1.0, 1.0, 1.0, 1.0, 1.0, 1.0, 1.0, 1.0, 1.0, 1.0, 1.0, 1.0, 1.0, 1.0, 1.0, 1.0, 1.0, 1.0, 1.0, 1.0, 1.0, 1.0, 1.0, 1.0, 1.0, 1.0, 1.0, 1.0, 1.0, 1.0, 1.0, 1.0, 1.0, 1.0, 1.0, 1.0, 1.0, 1.0, 1.0, 1.0, 1.0, 1.0, 1.0, 1.0, 1.0, 1.0, 1.0, 1.0, 1.0, 1.0, 1.0, 1.0, 1.0, 1.0, 1.0, 1.0, 1.0, 1.0, 1.0, 1.0, 1.0, 1.0, 1.0, 1.0, 1.0, 1.0, 1.0, 1.0, 1.0, 1.0, 1.0, 1.0, 1.0, 1.0, 1.0, 1.0, 1.0, 1.0, 1.0, 1.0, 1.0, 1.0, 1.0, 1.0, 1.0, 1.0, 1.0, 1.0, 1.0, 1.0, 1.0, 1.0, 1.0, 1.0, 1.0, 1.0, 1.0, 1.0, 1.0, 1.0, 1.0, 1.0, 1.0, 1.0, 1.0, 1.0, 1.0, 1.0, 1.0, 1.0, 1.0, 1.0, 1.0, 1.0, 1.0, 1.0, 1.0, 1.0, 1.0, 1.0, 1.0, 1.0, 1.0, 1.0, 1.0, 1.0, 1.0, 1.0, 1.0, 1.0, 1.0, 1.0, 1.0, 1.0, 1.0, 1.0, 1.0, 1.0, 1.0, 1.0, 1.0, 1.0, 1.0, 1.0, 1.0, 1.0, 1.0, 1.0, 1.0, 1.0, 1.0, 1.0, 1.0, 1.0, 1.0, 1.0, 1.0, 1.0, 1.0, 1.0, 1.0, 1.0, 1.0, 1.0, 1.0, 1.0, 1.0, 1.0, 1.0, 1.0, 1.0, 1.0, 1.0, 1.0, 1.0, 1.0, 1.0, 1.0, 1.0, 1.0, 1.0, 1.0, 1.0, 1.0, 1.0, 1.0, 1.0, 1.0, 1.0, 1.0, 1.0, 1.0, 1.0, 1.0, 1.0, 1.0, 1.0, 1.0, 1.0, 1.0, 1.0, 1.0, 1.0, 1.0, 1.0, 1.0, 1.0, 1.0, 1.0, 1.0, 1.0, 1.0, 1.0, 1.0, 1.0, 1.0, 1.0, 1.0, 1.0, 1.0, 1.0, 1.0, 1.0, 1.0, 1.0, 1.0, 1.0, 1.0, 1.0, 1.0, 1.0, 1.0, 1.0, 1.0, 1.0, 1.0, 1.0, 1.0, 1.0, 1.0, 1.0, 1.0, 1.0, 1.0, 1.0, 1.0, 1.0, 1.0, 1.0, 1.0, 1.0, 1.0, 1.0, 1.0, 1.0, 1.0, 1.0, 1.0, 1.0, 1.0, 1.0, 1.0, 1.0, 1.0, 1.0, 1.0, 1.0, 1.0, 1.0, 1.0, 1.0, 1.0, 1.0, 1.0, 1.0, 1.0, 1.0, 1.0, 1.0, 1.0, 1.0, 1.0, 1.0, 1.0, 1.0, 1.0, 1.0, 1.0, 1.0, 1.0, 1.0, 1.0, 1.0, 1.0, 1.0, 1.0, 1.0, 1.0, 1.0, 1.0, 1.0, 1.0, 1.0, 1.0, 1.0, 1.0, 1.0, 1.0, 1.0, 1.0, 1.0, 1.0, 1.0, 1.0, 1.0, 1.0, 1.0, 1.0, 1.0, 1.0, 1.0, 1.0, 1.0, 1.0, 1.0, 1.0, 1.0, 1.0, 1.0, 1.0, 1.0, 1.0, 1.0, 1.0, 1.0, 1.0, 1.0, 1.0, 1.0, 1.0, 1.0, 1.0, 1.0, 1.0, 1.0, 1.0, 1.0, 1.0, 1.0, 1.0, 1.0, 1.0, 1.0, 1.0, 1.0, 1.0, 1.0, 1.0, 1.0, 1.0, 1.0, 1.0, 1.0, 1.0, 1.0, 1.0, 1.0, 1.0, 1.0, 1.0, 1.0, 1.0, 1.0, 1.0, 1.0, 1.0, 1.0, 1.0, 1.0, 1.0, 1.0, 1.0, 1.0, 1.0, 1.0, 1.0, 1.0, 1.0, 1.0, 1.0, 1.0, 1.0, 1.0, 1.0, 1.0, 1.0, 1.0, 1.0, 1.0, 1.0, 1.0, 1.0, 1.0, 1.0, 1.0, 1.0, 1.0, 1.0, 1.0, 1.0, 1.0, 1.0, 1.0, 1.0, 1.0, 1.0, 1.0, 1.0, 1.0, 1.0, 1.0, 1.0, 1.0, 1.0, 1.0, 1.0, 1.0, 1.0, 1.0, 1.0, 1.0, 1.0, 1.0, 1.0, 1.0, 1.0, 1.0, 1.0, 1.0, 1.0, 1.0, 1.0, 1.0, 1.0, 1.0, 1.0, 1.0, 1.0, 1.0, 1.0, 1.0, 1.0, 1.0, 1.0, 1.0, 1.0, 1.0, 1.0, 1.0, 1.0, 1.0, 1.0, 1.0, 1.0, 1.0, 1.0, 1.0, 1.0, 1.0, 1.0, 1.0, 1.0, 1.0, 1.0, 1.0, 1.0, 1.0, 1.0, 1.0, 1.0, 1.0, 1.0, 1.0, 1.0, 1.0, 1.0, 1.0, 1.0, 1.0, 1.0, 1.0, 1.0, 1.0, 1.0, 1.0, 1.0, 1.0, 1.0, 1.0, 1.0, 1.0, 1.0, 1.0, 1.0, 1.0, 1.0, 1.0, 1.0, 1.0, 1.0, 1.0, 1.0, 1.0, 1.0, 1.0, 1.0, 1.0, 1.0, 1.0, 1.0, 1.0, 1.0, 1.0, 1.0, 1.0, 1.0, 1.0, 1.0, 1.0, 1.0, 1.0, 1.0, 1.0, 1.0, 1.0, 1.0, 1.0, 1.0, 1.0, 1.0, 1.0, 1.0, 1.0, 1.0, 1.0, 1.0, 1.0, 1.0, 1.0, 1.0, 1.0, 1.0, 1.0, 1.0, 1.0, 1.0, 1.0, 1.0, 1.0, 1.0, 1.0, 1.0, 1.0, 1.0, 1.0, 1.0, 1.0, 1.0, 1.0, 1.0, 1.0, 1.0, 1.0, 1.0, 1.0, 1.0, 1.0, 1.0, 1.0, 1.0, 1.0, 1.0, 1.0, 1.0, 1.0, 1.0, 1.0, 1.0, 1.0, 1.0, 1.0, 1.0, 1.0, 1.0, 1.0, 1.0, 1.0, 1.0, 1.0, 1.0, 1.0, 1.0, 1.0, 1.0, 1.0, 1.0, 1.0, 1.0, 1.0, 1.0, 1.0, 1.0, 1.0, 1.0, 1.0, 1.0, 1.0, 1.0, 1.0, 1.0, 1.0, 1.0, 1.0, 1.0, 1.0, 1.0, 1.0, 1.0, 1.0, 1.0, 1.0, 1.0, 1.0, 1.0, 1.0, 1.0, 1.0, 1.0, 1.0, 1.0, 1.0, 1.0, 1.0, 1.0, 1.0, 1.0, 1.0, 1.0, 1.0, 1.0, 1.0, 1.0, 1.0, 1.0, 1.0, 1.0, 1.0, 1.0, 1.0, 1.0, 1.0, 1.0, 1.0, 1.0, 1.0, 1.0, 1.0, 1.0, 1.0, 1.0, 1.0, 1.0, 1.0, 1.0, 1.0, 1.0, 1.0, 1.0, 1.0, 1.0, 1.0, 1.0, 1.0, 1.0, 1.0, 1.0, 1.0, 1.0, 1.0, 1.0, 1.0, 1.0, 1.0, 1.0, 1.0, 1.0, 1.0, 1.0, 1.0, 1.0, 1.0, 1.0, 1.0, 1.0, 1.0, 1.0, 1.0, 1.0, 1.0, 1.0, 1.0, 1.0, 1.0, 1.0, 1.0, 1.0, 1.0, 1.0, 1.0, 1.0, 1.0, 1.0, 1.0, 1.0, 1.0, 1.0, 1.0, 1.0, 1.0, 1.0, 1.0, 1.0, 1.0, 1.0, 1.0, 1.0, 1.0, 1.0, 1.0, 1.0, 1.0, 1.0, 1.0, 1.0, 1.0, 1.0, 1.0, 1.0, 1.0, 1.0, 1.0, 1.0, 1.0, 1.0, 1.0, 1.0, 1.0, 1.0, 1.0, 1.0, 1.0, 1.0, 1.0, 1.0, 1.0, 1.0, 1.0, 1.0, 1.0, 1.0, 1.0, 1.0, 1.0, 1.0, 1.0, 1.0, 1.0, 1.0, 1.0, 1.0, 1.0, 1.0, 1.0, 1.0, 1.0, 1.0, 1.0, 1.0, 1.0, 1.0, 1.0, 1.0, 1.0, 1.0, 1.0, 1.0, 1.0, 1.0, 1.0, 1.0, 1.0, 1.0, 1.0, 1.0, 1.0, 1.0, 1.0, 1.0, 1.0, 1.0, 1.0, 1.0, 1.0, 1.0, 1.0, 1.0, 1.0, 1.0, 1.0, 1.0, 1.0, 1.0, 1.0, 1.0, 1.0, 1.0, 1.0, 1.0, 1.0, 1.0, 1.0, 1.0, 1.0, 1.0, 1.0, 1.0, 1.0, 1.0, 1.0, 1.0, 1.0, 1.0, 1.0, 1.0, 1.0, 1.0, 1.0, 1.0, 1.0, 1.0, 1.0, 1.0, 1.0, 1.0, 1.0, 1.0, 1.0, 1.0, 1.0, 1.0, 1.0, 1.0, 1.0, 1.0, 1.0, 1.0, 1.0, 1.0, 1.0, 1.0, 1.0, 1.0, 1.0, 1.0, 1.0, 1.0, 1.0, 1.0, 1.0, 1.0, 1.0, 1.0, 1.0, 1.0, 1.0, 1.0, 1.0, 1.0, 1.0, 1.0, 1.0, 1.0, 1.0, 1.0, 1.0, 1.0, 1.0, 1.0, 1.0, 1.0, 1.0, 1.0, 1.0, 1.0, 1.0, 1.0, 1.0, 1.0, 1.0, 1.0, 1.0, 1.0, 1.0, 1.0, 1.0, 1.0, 1.0, 1.0, 1.0, 1.0, 1.0, 1.0, 1.0, 1.0, 1.0, 1.0, 1.0, 1.0, 1.0, 1.0, 1.0, 1.0, 1.0, 1.0, 1.0, 1.0, 1.0, 1.0, 1.0, 1.0, 1.0, 1.0, 1.0, 1.0, 1.0, 1.0, 1.0, 1.0, 1.0, 1.0, 1.0, 1.0, 1.0, 1.0, 1.0, 1.0, 1.0, 1.0, 1.0, 1.0, 1.0, 1.0, 1.0, 1.0, 1.0, 1.0, 1.0, 1.0, 1.0, 1.0, 1.0, 1.0, 1.0, 1.0, 1.0, 1.0, 1.0, 1.0, 1.0, 1.0, 1.0, 1.0, 1.0, 1.0, 1.0, 1.0, 1.0, 1.0, 1.0, 1.0, 1.0, 1.0, 1.0, 1.0, 1.0, 1.0, 1.0, 1.0, 1.0, 1.0, 1.0, 1.0, 1.0, 1.0, 1.0, 1.0, 1.0, 1.0, 1.0, 1.0, 1.0, 1.0, 1.0, 1.0, 1.0, 1.0, 1.0, 1.0, 1.0, 1.0, 1.0, 1.0, 1.0, 1.0, 1.0, 1.0, 1.0, 1.0, 1.0, 1.0, 1.0, 1.0, 1.0, 1.0, 1.0, 1.0, 1.0, 1.0, 1.0, 1.0, 1.0, 1.0, 1.0, 1.0, 1.0, 1.0, 1.0, 1.0, 1.0, 1.0, 1.0, 1.0, 1.0, 1.0, 1.0, 1.0, 1.0, 1.0, 1.0, 1.0, 1.0, 1.0, 1.0, 1.0, 1.0, 1.0, 1.0, 1.0, 1.0, 1.0, 1.0, 1.0, 1.0, 1.0, 1.0, 1.0, 1.0, 1.0, 1.0, 1.0, 1.0, 1.0, 1.0, 1.0, 1.0, 1.0, 1.0, 1.0, 1.0, 1.0, 1.0, 1.0, 1.0, 1.0, 1.0, 1.0, 1.0, 1.0, 1.0, 1.0, 1.0, 1.0, 1.0, 1.0, 1.0, 1.0, 1.0, 1.0, 1.0, 1.0, 1.0, 1.0, 1.0, 1.0, 1.0, 1.0, 1.0, 1.0, 1.0, 1.0, 1.0, 1.0, 1.0, 1.0, 1.0, 1.0, 1.0, 1.0, 1.0, 1.0, 1.0, 1.0, 1.0, 1.0, 1.0, 1.0, 1.0, 1.0, 1.0, 1.0, 1.0, 1.0, 1.0, 1.0, 1.0, 1.0, 1.0, 1.0, 1.0, 1.0, 1.0, 1.0, 1.0, 1.0, 1.0, 1.0, 1.0, 1.0, 1.0, 1.0, 1.0, 1.0, 1.0, 1.0, 1.0, 1.0, 1.0, 1.0, 1.0, 1.0, 1.0, 1.0, 1.0, 1.0, 1.0, 1.0, 1.0, 1.0, 1.0, 1.0, 1.0, 1.0, 1.0, 1.0, 1.0, 1.0, 1.0, 1.0, 1.0, 1.0, 1.0, 1.0, 1.0, 1.0, 1.0, 1.0, 1.0, 1.0, 1.0, 1.0, 1.0, 1.0, 1.0, 1.0, 1.0, 1.0, 1.0, 1.0, 1.0, 1.0, 1.0, 1.0, 1.0, 1.0, 1.0, 1.0, 1.0, 1.0, 1.0, 1.0, 1.0, 1.0, 1.0, 1.0, 1.0, 1.0, 1.0, 1.0, 1.0, 1.0, 1.0, 1.0, 1.0, 1.0, 1.0, 1.0, 1.0, 1.0, 1.0, 1.0, 1.0, 1.0, 1.0, 1.0, 1.0, 1.0, 1.0, 1.0, 1.0, 1.0, 1.0, 1.0, 1.0, 1.0, 1.0, 1.0, 1.0, 1.0, 1.0, 1.0, 1.0, 1.0, 1.0, 1.0, 1.0, 1.0, 1.0, 1.0, 1.0, 1.0, 1.0, 1.0, 1.0, 1.0, 1.0, 1.0, 1.0, 1.0, 1.0, 1.0, 1.0, 1.0, 1.0, 1.0, 1.0, 1.0, 1.0, 1.0, 1.0, 1.0, 1.0, 1.0, 1.0, 1.0, 1.0, 1.0, 1.0, 1.0, 1.0, 1.0, 1.0, 1.0, 1.0, 1.0, 1.0, 1.0, 1.0, 1.0, 1.0, 1.0, 1.0, 1.0, 1.0, 1.0, 1.0, 1.0, 1.0, 1.0, 1.0, 1.0, 1.0, 1.0, 1.0, 1.0, 1.0, 1.0, 1.0, 1.0, 1.0, 1.0, 1.0, 1.0, 1.0, 1.0, 1.0, 1.0, 1.0, 1.0, 1.0, 1.0, 1.0, 1.0, 1.0, 1.0, 1.0, 1.0, 1.0, 1.0, 1.0, 1.0, 1.0, 1.0, 1.0, 1.0, 1.0, 1.0, 1.0, 1.0, 1.0, 1.0, 1.0, 1.0, 1.0, 1.0, 1.0, 1.0, 1.0, 1.0, 1.0, 1.0, 1.0, 1.0, 1.0, 1.0, 1.0, 1.0, 1.0, 1.0, 1.0, 1.0, 1.0, 1.0, 1.0, 1.0, 1.0, 1.0, 1.0, 1.0, 1.0, 1.0, 1.0, 1.0, 1.0, 1.0, 1.0, 1.0, 1.0, 1.0, 1.0, 1.0, 1.0, 1.0, 1.0, 1.0, 1.0, 1.0, 1.0, 1.0, 1.0, 1.0, 1.0, 1.0, 1.0, 1.0, 1.0, 1.0, 1.0, 1.0, 1.0, 1.0, 1.0, 1.0, 1.0, 1.0, 1.0, 1.0, 1.0, 1.0, 1.0, 1.0, 1.0, 1.0, 1.0, 1.0, 1.0, 1.0, 1.0, 1.0, 1.0, 1.0, 1.0, 1.0, 1.0, 1.0, 1.0, 1.0, 1.0, 1.0, 1.0, 1.0, 1.0, 1.0, 1.0, 1.0, 1.0, 1.0, 1.0, 1.0, 1.0, 1.0, 1.0, 1.0])
me_plane_001.materials.append(None)
me_plane_001.use_remesh_preserve_volume = False
me_plane_001.use_remesh_preserve_attributes = False
me_plane_001.use_mirror_vertex_groups = False
me_plane_001.use_paint_bone_selection = False
me_plane_001.use_paint_mask = True
me_plane_001.update()

# ---- objects
ob_drunk_lowpoly = bpy.data.objects.new('drunk-lowpoly', me_plane_001)

# ---- transforms, parenting, visibility, modifiers, constraints
ob_drunk_lowpoly.location = (0.0, 0.0, 0.0)
ob_drunk_lowpoly.show_in_front = True
ob_drunk_lowpoly.lineart.crease_threshold = 0.0
_vg = ob_drunk_lowpoly.vertex_groups.new(name='foot_IK_main.L')
_vg = ob_drunk_lowpoly.vertex_groups.new(name='roll_back.L')
for _i, _w in zip([1, 2, 24, 25, 151, 153, 171], [0.05528, 0.8883, 0.04305, 0.09253, 0.02228, 0.09613, 0.01127]): _vg.add([_i], _w, 'REPLACE')
_vg = ob_drunk_lowpoly.vertex_groups.new(name='roll_front.L')
_vg = ob_drunk_lowpoly.vertex_groups.new(name='foot_IK.L')
for _i, _w in zip([151, 153], [0.09704, 0.339]): _vg.add([_i], _w, 'REPLACE')
_vg = ob_drunk_lowpoly.vertex_groups.new(name='roll_main.L')
for _i, _w in zip([2, 23, 24, 25, 99, 100, 168, 169, 170, 171], [0.002217, 0.1192, 0.7809, 0.7562, 0.07046, 0.1866, 0.01041, 0.1291, 0.6264, 0.6681]): _vg.add([_i], _w, 'REPLACE')
_vg = ob_drunk_lowpoly.vertex_groups.new(name='pole_target.L')
_vg = ob_drunk_lowpoly.vertex_groups.new(name='foot_IK_main.R')
_vg = ob_drunk_lowpoly.vertex_groups.new(name='roll_back.R')
for _i, _w in zip([76, 77, 99, 100, 151, 153, 171], [0.05261, 0.9081, 0.04531, 0.09508, 0.02313, 0.0983, 0.01308]): _vg.add([_i], _w, 'REPLACE')
_vg = ob_drunk_lowpoly.vertex_groups.new(name='roll_front.R')
_vg = ob_drunk_lowpoly.vertex_groups.new(name='foot_IK.R')
_vg = ob_drunk_lowpoly.vertex_groups.new(name='roll_main.R')
for _i, _w in zip([24, 25, 98, 99, 100, 169, 170, 171], [0.005273, 0.07807, 0.1081, 0.7371, 0.6464, 0.08275, 0.214, 0.3027]): _vg.add([_i], _w, 'REPLACE')
_vg = ob_drunk_lowpoly.vertex_groups.new(name='pole_target.R')
_vg = ob_drunk_lowpoly.vertex_groups.new(name='hips_main')
for _i, _w in zip([6, 19, 20, 81, 93, 94, 95, 155, 156, 157, 164, 165, 166, 167], [0.05206, 0.06256, 0.04594, 0.05342, 0.001235, 0.06434, 0.0495, 0.03254, 0.3455, 0.06007, 0.05542, 0.4064, 0.389, 0.071]): _vg.add([_i], _w, 'REPLACE')
_vg = ob_drunk_lowpoly.vertex_groups.new(name='hips')
for _i, _w in zip([6, 19, 20, 81, 93, 94, 95, 155, 156, 157, 164, 165, 166, 167], [0.05206, 0.06256, 0.04594, 0.05342, 0.001235, 0.06434, 0.0495, 0.03254, 0.3455, 0.06007, 0.05542, 0.4064, 0.389, 0.071]): _vg.add([_i], _w, 'REPLACE')
_vg = ob_drunk_lowpoly.vertex_groups.new(name='spine')
for _i, _w in zip([6, 7, 8, 16, 17, 18, 19, 81, 82, 83, 91, 92, 93, 94, 156, 157, 158, 163, 164], [0.1194, 0.575, 0.1369, 0.04435, 0.1488, 0.4308, 0.1061, 0.12, 0.565, 0.1377, 0.04409, 0.1477, 0.4216, 0.1064, 0.07603, 0.6446, 0.0956, 0.03305, 0.09824]): _vg.add([_i], _w, 'REPLACE')
_vg = ob_drunk_lowpoly.vertex_groups.new(name='ribs')
for _i, _w in zip([6, 7, 8, 9, 12, 15, 16, 17, 18, 19, 27, 29, 81, 82, 83, 84, 87, 90, 91, 92, 93, 94, 102, 104, 157, 158, 159, 160, 161, 162, 163, 164, 165, 173], [0.01594, 0.1602, 0.5562, 0.1555, 0.02085, 0.02708, 0.1559, 0.4221, 0.209, 0.05135, 0.003426, 0.09693, 0.01795, 0.1615, 0.5441, 0.1485, 0.009301, 0.02631, 0.1546, 0.4156, 0.2108, 0.0529, 0.005742, 0.09623, 0.1402, 0.7983, 0.6779, 0.009797, 0.8246, 0.7504, 0.8183, 0.69, 0.04315, 0.09386]): _vg.add([_i], _w, 'REPLACE')
_vg = ob_drunk_lowpoly.vertex_groups.new(name='neck')
for _i, _w in zip([26, 27, 28, 29, 40, 41, 42, 46, 101, 102, 103, 104, 115, 116, 117, 121, 172, 173, 174, 178], [0.1063, 0.3183, 0.008218, 0.07927, 0.07627, 0.005331, 0.0111, 0.06972, 0.111, 0.3104, 0.01068, 0.07676, 0.07549, 0.005547, 0.01395, 0.0741, 0.8278, 0.1128, 0.03642, 0.1928]): _vg.add([_i], _w, 'REPLACE')
_vg = ob_drunk_lowpoly.vertex_groups.new(name='head')
for _i, _w in zip([26, 27, 28, 29, 40, 41, 42, 43, 44, 45, 46, 47, 48, 101, 102, 103, 104, 115, 116, 117, 118, 119, 120, 121, 122, 123, 161, 162, 172, 173, 174, 175, 176, 177, 178, 179, 180, 181], [0.7101, 0.5355, 0.05325, 0.1561, 0.8857, 0.9554, 0.9371, 0.9735, 0.9803, 0.9743, 0.8673, 1.0, 1.0, 0.695, 0.5349, 0.05398, 0.1536, 0.8842, 0.9543, 0.9327, 0.9719, 0.9785, 0.9702, 0.8568, 1.0, 1.0, 0.006274, 0.09404, 0.08518, 0.7352, 0.9241, 0.9634, 0.9833, 0.9929, 0.7799, 0.9917, 1.0, 1.0]): _vg.add([_i], _w, 'REPLACE')
_vg = ob_drunk_lowpoly.vertex_groups.new(name='shoulder.L')
for _i, _w in zip([10, 11, 13, 14, 15, 16, 17, 18, 26, 27, 28, 29, 46, 161, 162, 173], [0.1849, 0.02387, 0.8556, 0.1132, 0.11, 0.3855, 0.1596, 0.04242, 0.143, 0.1045, 0.7432, 0.6164, 0.04243, 0.03419, 0.05598, 0.0009789]): _vg.add([_i], _w, 'REPLACE')
_vg = ob_drunk_lowpoly.vertex_groups.new(name='upper_arm.L')
for _i, _w in zip([7, 8, 9, 10, 11, 12, 13, 14, 15, 16, 17, 18, 28, 29, 30, 32, 33, 38, 159], [0.05313, 0.2165, 0.7679, 0.7964, 0.9041, 0.9055, 0.09477, 0.8447, 0.8138, 0.3694, 0.1707, 0.05337, 0.09534, 0.01722, 0.07619, 0.4058, 0.4645, 0.05716, 0.05048]): _vg.add([_i], _w, 'REPLACE')
_vg = ob_drunk_lowpoly.vertex_groups.new(name='forearm.L')
for _i, _w in zip([11, 12, 14, 30, 31, 32, 33, 34, 35, 36, 37, 38, 39, 49, 50, 51, 52, 63, 70, 71, 72], [0.05341, 0.003767, 0.008358, 0.9211, 0.9877, 0.5901, 0.5333, 0.905, 0.9114, 0.8382, 0.8614, 0.9385, 0.9826, 0.7568, 0.7296, 0.5307, 0.7251, 0.0988, 0.0597, 0.01017, 0.01784]): _vg.add([_i], _w, 'REPLACE')
_vg = ob_drunk_lowpoly.vertex_groups.new(name='hand.L')
_vg = ob_drunk_lowpoly.vertex_groups.new(name='palm.01.L')
for _i, _w in zip([53, 54, 63, 64, 67, 73, 74], [0.9111, 0.02467, 0.03768, 0.8974, 0.1037, 0.9422, 0.01297]): _vg.add([_i], _w, 'REPLACE')
_vg = ob_drunk_lowpoly.vertex_groups.new(name='finger_index.01.L')
_vg = ob_drunk_lowpoly.vertex_groups.new(name='finger_index.02.L')
for _i, _w in zip([55, 67, 73], [0.9344, 0.1545, 0.01536]): _vg.add([_i], _w, 'REPLACE')
_vg = ob_drunk_lowpoly.vertex_groups.new(name='finger_index.03.L')
_vg = ob_drunk_lowpoly.vertex_groups.new(name='thumb.01.L')
for _i, _w in zip([34, 35, 36, 37, 49, 50, 51, 52, 53, 57, 61, 62, 63, 64, 68, 69, 70, 71], [0.08665, 0.0684, 0.0008783, 0.05376, 0.2473, 0.3093, 0.05708, 0.03422, 0.05099, 0.4535, 0.06235, 0.1465, 0.7389, 0.01493, 0.02278, 0.2788, 0.01258, 0.9387]): _vg.add([_i], _w, 'REPLACE')
_vg = ob_drunk_lowpoly.vertex_groups.new(name='thumb.02.L')
for _i, _w in zip([57, 58, 59, 60, 61, 62, 63, 68, 69], [0.5329, 0.9801, 0.2864, 0.5052, 0.5799, 0.9021, 0.08926, 0.4073, 0.7607]): _vg.add([_i], _w, 'REPLACE')
_vg = ob_drunk_lowpoly.vertex_groups.new(name='thumb.03.L')
for _i, _w in zip([59, 60, 61, 68, 69], [0.7087, 0.4921, 0.3912, 0.5813, 0.02975]): _vg.add([_i], _w, 'REPLACE')
_vg = ob_drunk_lowpoly.vertex_groups.new(name='palm.02.L')
_vg = ob_drunk_lowpoly.vertex_groups.new(name='finger_middle.01.L')
for _i, _w in zip([64, 66, 67], [0.01024, 0.02454, 0.641]): _vg.add([_i], _w, 'REPLACE')
_vg = ob_drunk_lowpoly.vertex_groups.new(name='finger_middle.02.L')
_vg = ob_drunk_lowpoly.vertex_groups.new(name='finger_middle.03.L')
_vg = ob_drunk_lowpoly.vertex_groups.new(name='palm.03.L')
for _i, _w in zip([36, 51, 54, 65, 70, 74], [0.0151, 0.1001, 0.8532, 0.005204, 0.7423, 0.8115]): _vg.add([_i], _w, 'REPLACE')
_vg = ob_drunk_lowpoly.vertex_groups.new(name='finger_ring.01.L')
_vg = ob_drunk_lowpoly.vertex_groups.new(name='finger_ring.02.L')
for _i, _w in zip([56, 66, 67, 74], [0.9466, 0.9316, 0.08959, 0.08014]): _vg.add([_i], _w, 'REPLACE')
_vg = ob_drunk_lowpoly.vertex_groups.new(name='finger_ring.03.L')
_vg = ob_drunk_lowpoly.vertex_groups.new(name='palm.04.L')
for _i, _w in zip([35, 36, 37, 49, 51, 52, 54, 64, 65, 66, 70, 72, 74], [0.01331, 0.1041, 0.08948, 0.01567, 0.3115, 0.2243, 0.07492, 0.006958, 0.9281, 0.01442, 0.1444, 0.93, 0.0623]): _vg.add([_i], _w, 'REPLACE')
_vg = ob_drunk_lowpoly.vertex_groups.new(name='finger_pinky.01.L')
_vg = ob_drunk_lowpoly.vertex_groups.new(name='finger_pinky.02.L')
_vg = ob_drunk_lowpoly.vertex_groups.new(name='finger_pinky.03.L')
_vg = ob_drunk_lowpoly.vertex_groups.new(name='shoulder.R')
for _i, _w in zip([28, 83, 85, 86, 88, 89, 90, 91, 92, 93, 101, 102, 103, 104, 115, 117, 121, 158, 159, 160, 161, 162, 172, 173], [0.07164, 0.01273, 0.1753, 0.02507, 0.8423, 0.1187, 0.1118, 0.3839, 0.1616, 0.04569, 0.165, 0.1133, 0.807, 0.6262, 0.000773, 0.005388, 0.05767, 0.004901, 0.1903, 0.9194, 0.03461, 0.05749, 0.0645, 0.005307]): _vg.add([_i], _w, 'REPLACE')
_vg = ob_drunk_lowpoly.vertex_groups.new(name='upper_arm.R')
for _i, _w in zip([82, 83, 84, 85, 86, 87, 88, 89, 90, 91, 92, 93, 103, 104, 105, 106, 107, 108, 110, 113, 114, 159], [0.05736, 0.228, 0.7878, 0.7998, 0.9241, 0.9401, 0.1058, 0.8546, 0.8273, 0.3776, 0.1773, 0.05656, 0.09914, 0.02282, 0.2708, 0.9879, 0.6903, 0.8802, 0.02854, 0.1543, 0.1543, 0.05227]): _vg.add([_i], _w, 'REPLACE')
_vg = ob_drunk_lowpoly.vertex_groups.new(name='forearm.R')
for _i, _w in zip([86, 105, 107, 108, 109, 110, 111, 112, 113, 114, 124, 125, 126, 127], [0.01278, 0.7203, 0.2986, 0.1116, 0.7065, 0.7355, 0.3545, 0.7559, 0.8286, 0.8344, 0.1423, 0.1831, 0.2157, 0.5607]): _vg.add([_i], _w, 'REPLACE')
_vg = ob_drunk_lowpoly.vertex_groups.new(name='hand.R')
for _i, _w in zip([109, 110, 111, 112, 124, 125, 126, 127, 138, 146], [0.1661, 0.1191, 0.08733, 0.1015, 0.5886, 0.5547, 0.07571, 0.07106, 0.037, 0.07392]): _vg.add([_i], _w, 'REPLACE')
_vg = ob_drunk_lowpoly.vertex_groups.new(name='palm.01.R')
for _i, _w in zip([109, 110, 111, 112, 124, 125, 126, 127, 128, 129, 130, 131, 132, 137, 138, 139, 140, 142, 144, 145, 146, 148, 149], [0.07558, 0.05691, 0.05859, 0.0521, 0.2502, 0.2598, 0.05945, 0.03196, 0.9723, 0.05558, 0.05465, 0.0004932, 0.05181, 0.159, 0.8642, 0.939, 0.2189, 0.08475, 0.2185, 0.04705, 0.8137, 0.9484, 0.04555]): _vg.add([_i], _w, 'REPLACE')
_vg = ob_drunk_lowpoly.vertex_groups.new(name='finger_index.01.R')
_vg = ob_drunk_lowpoly.vertex_groups.new(name='finger_index.02.R')
for _i, _w in zip([130, 131, 139, 140, 141, 142, 148, 149], [0.9114, 0.1783, 0.02432, 0.01703, 0.05677, 0.8443, 0.01639, 0.0002359]): _vg.add([_i], _w, 'REPLACE')
_vg = ob_drunk_lowpoly.vertex_groups.new(name='finger_index.03.R')
_vg = ob_drunk_lowpoly.vertex_groups.new(name='thumb.01.R')
_vg = ob_drunk_lowpoly.vertex_groups.new(name='thumb.02.R')
for _i, _w in zip([132, 133, 135, 136, 137, 138, 144, 146], [0.9165, 0.9585, 0.11, 0.1264, 0.849, 0.05673, 0.8053, 0.05891]): _vg.add([_i], _w, 'REPLACE')
_vg = ob_drunk_lowpoly.vertex_groups.new(name='thumb.03.R')
for _i, _w in zip([134, 135, 136, 137, 143, 144], [0.9957, 0.8858, 0.8617, 0.07125, 0.9914, 0.07249]): _vg.add([_i], _w, 'REPLACE')
_vg = ob_drunk_lowpoly.vertex_groups.new(name='palm.02.R')
_vg = ob_drunk_lowpoly.vertex_groups.new(name='finger_middle.01.R')
_vg = ob_drunk_lowpoly.vertex_groups.new(name='finger_middle.02.R')
_vg = ob_drunk_lowpoly.vertex_groups.new(name='finger_middle.03.R')
_vg = ob_drunk_lowpoly.vertex_groups.new(name='palm.03.R')
for _i, _w in zip([111, 126, 129, 131, 140, 145, 149], [0.06828, 0.09029, 0.7428, 0.02318, 0.1824, 0.7402, 0.202]): _vg.add([_i], _w, 'REPLACE')
_vg = ob_drunk_lowpoly.vertex_groups.new(name='finger_ring.01.R')
for _i, _w in zip([129, 131, 140, 149], [0.1348, 0.08889, 0.1206, 0.6362]): _vg.add([_i], _w, 'REPLACE')
_vg = ob_drunk_lowpoly.vertex_groups.new(name='finger_ring.02.R')
for _i, _w in zip([131, 140, 141, 142, 149], [0.6534, 0.19, 0.8949, 0.06501, 0.06679]): _vg.add([_i], _w, 'REPLACE')
_vg = ob_drunk_lowpoly.vertex_groups.new(name='finger_ring.03.R')
_vg = ob_drunk_lowpoly.vertex_groups.new(name='palm.04.R')
for _i, _w in zip([109, 110, 111, 112, 124, 125, 126, 127, 129, 140, 145, 147], [0.04093, 0.05508, 0.4327, 0.1748, 0.05832, 0.02661, 0.5599, 0.3265, 0.01227, 0.2488, 0.1618, 0.9615]): _vg.add([_i], _w, 'REPLACE')
_vg = ob_drunk_lowpoly.vertex_groups.new(name='finger_pinky.01.R')
_vg = ob_drunk_lowpoly.vertex_groups.new(name='finger_pinky.02.R')
_vg = ob_drunk_lowpoly.vertex_groups.new(name='finger_pinky.03.R')
_vg = ob_drunk_lowpoly.vertex_groups.new(name='thigh.L')
for _i, _w in zip([0, 3, 4, 5, 6, 7, 8, 17, 18, 19, 20, 21, 22, 23, 152, 154, 155, 156, 157, 164, 165, 166, 167, 168], [0.009705, 0.9259, 0.9406, 0.9047, 0.7016, 0.163, 0.03287, 0.06558, 0.1966, 0.6768, 0.8411, 0.7845, 0.2154, 0.01849, 0.1005, 0.1132, 0.1178, 0.07398, 0.01482, 0.003375, 0.05525, 0.08063, 0.1447, 0.0675]): _vg.add([_i], _w, 'REPLACE')
_vg = ob_drunk_lowpoly.vertex_groups.new(name='shin.L')
for _i, _w in zip([0, 1, 2, 3, 21, 22, 23, 24, 25, 97, 98, 99, 150, 151, 152, 153, 167, 168, 169, 170], [0.9386, 0.9096, 0.04526, 0.03644, 0.08054, 0.6403, 0.772, 0.1187, 0.02717, 0.02614, 0.06524, 0.009406, 0.1961, 0.5062, 0.02092, 0.08484, 0.06181, 0.215, 0.5189, 0.07453]): _vg.add([_i], _w, 'REPLACE')
_vg = ob_drunk_lowpoly.vertex_groups.new(name='foot.L')
for _i, _w in zip([151, 153], [0.09704, 0.339]): _vg.add([_i], _w, 'REPLACE')
_vg = ob_drunk_lowpoly.vertex_groups.new(name='toe.L')
_vg = ob_drunk_lowpoly.vertex_groups.new(name='thigh.R')
for _i, _w in zip([4, 5, 6, 20, 21, 22, 75, 78, 79, 80, 81, 82, 83, 92, 93, 94, 95, 96, 97, 98, 150, 152, 154, 155, 156, 157, 164, 165, 166, 167, 168, 169], [0.03874, 0.05815, 0.006135, 0.006406, 0.06864, 0.02383, 0.02116, 0.9351, 0.9737, 0.9476, 0.7113, 0.1693, 0.03776, 0.06743, 0.1993, 0.6734, 0.8506, 0.8293, 0.2378, 0.03045, 0.1048, 0.7721, 0.8525, 0.7827, 0.1397, 0.03873, 0.004766, 0.05738, 0.1136, 0.5224, 0.1552, 0.019]): _vg.add([_i], _w, 'REPLACE')
_vg = ob_drunk_lowpoly.vertex_groups.new(name='shin.R')
for _i, _w in zip([22, 23, 75, 76, 77, 78, 96, 97, 98, 99, 100, 150, 151, 152, 153, 167, 168, 169, 170], [0.06701, 0.02234, 0.9491, 0.9077, 0.02393, 0.05571, 0.09146, 0.6702, 0.7435, 0.1025, 0.008362, 0.6383, 0.2023, 0.08475, 0.02166, 0.1145, 0.4737, 0.1971, 0.02628]): _vg.add([_i], _w, 'REPLACE')
_vg = ob_drunk_lowpoly.vertex_groups.new(name='foot.R')
_vg = ob_drunk_lowpoly.vertex_groups.new(name='toe.R')
_m = ob_drunk_lowpoly.modifiers.new('Armature', 'ARMATURE')

# ---- collection membership
col_collection_1.objects.link(ob_drunk_lowpoly)

# ---- scene / render settings (as saved in the file)
scene.frame_start = 1; scene.frame_end = 250; scene.frame_set(1)
scene.render.engine = 'BLENDER_EEVEE_NEXT'
scene.render.image_settings.compression = 90
scene.render.resolution_percentage = 50
scene.render.dither_intensity = 0.0
scene.cycles.use_denoising = False
scene.cycles.samples = 10
scene.cycles.sampling_pattern = 'TABULATED_SOBOL'
scene.cycles.light_sampling_threshold = 0.0
scene.cycles.use_adaptive_sampling = False
scene.cycles.use_light_tree = False
scene.cycles.blur_glossy = 0.0
scene.cycles.volume_bounces = 1
scene.cycles.pixel_filter_type = 'GAUSSIAN'
scene.cycles.sample_clamp_indirect = 0.0
scene.view_settings.view_transform = 'Standard'
bpy.context.view_layer.update()

# ---- added for rendering (the .blend has no active camera and no usable light): camera, sun
cam_auto = bpy.data.cameras.new('AutoCamera')
cam_auto.lens = 50.0
cam_auto.sensor_width = 36.0
cam_auto.clip_end = 1000.0
ob_auto_camera = bpy.data.objects.new('AutoCamera', cam_auto)
scene.collection.objects.link(ob_auto_camera)
ob_auto_camera.location = (2.94972, -3.56831, 3.54567)
ob_auto_camera.rotation_euler = (1.09748, -7.21219e-08, 0.694738)
scene.camera = ob_auto_camera
light_auto_sun = bpy.data.lights.new('AutoSun', 'SUN')
light_auto_sun.energy = 3.0
light_auto_sun.angle = 0.0523599
ob_auto_sun = bpy.data.objects.new('AutoSun', light_auto_sun)
scene.collection.objects.link(ob_auto_sun)
ob_auto_sun.rotation_euler = (0.872665, 0.174533, 0.523599)
bpy.context.view_layer.update()
